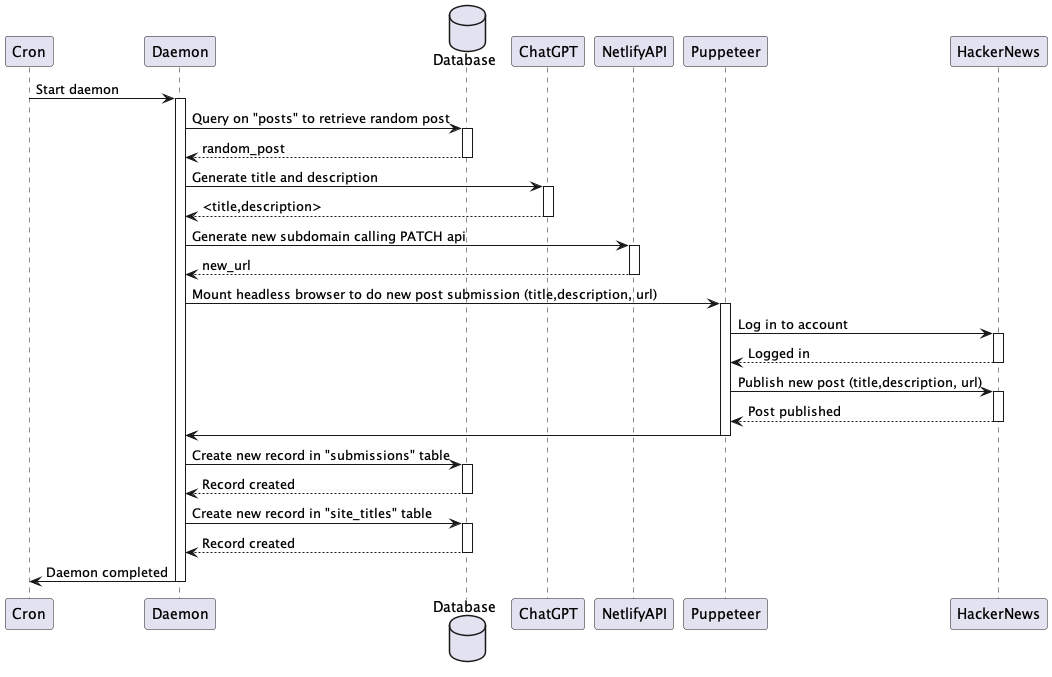

The diagram above was rendered by PlantUML. Its source (embedded in the PNG):
@startuml

participant Cron
participant Daemon
database Database
participant ChatGPT
participant NetlifyAPI
participant Puppeteer
participant HackerNews

Cron -> Daemon: Start daemon
activate Daemon

Daemon -> Database: Query on "posts" to retrieve random post
activate Database
Database --> Daemon: random_post
deactivate Database

Daemon -> ChatGPT: Generate title and description
activate ChatGPT
ChatGPT --> Daemon: <title,description>
deactivate ChatGPT

Daemon -> NetlifyAPI: Generate new subdomain calling PATCH api
activate NetlifyAPI
NetlifyAPI --> Daemon: new_url
deactivate NetlifyAPI

Daemon -> Puppeteer: Mount headless browser to do new post submission (title,description, url)
activate Puppeteer
Puppeteer -> HackerNews: Log in to account
activate HackerNews
HackerNews --> Puppeteer: Logged in
deactivate HackerNews
Puppeteer -> HackerNews: Publish new post (title,description, url)
activate HackerNews
HackerNews --> Puppeteer: Post published
deactivate HackerNews
Puppeteer -> Daemon:
deactivate Puppeteer

Daemon -> Database: Create new record in "submissions" table
activate Database
Database --> Daemon: Record created
deactivate Database

Daemon -> Database: Create new record in "site_titles" table
activate Database
Database --> Daemon: Record created
deactivate Database

Daemon -> Cron: Daemon completed

deactivate Daemon

@enduml